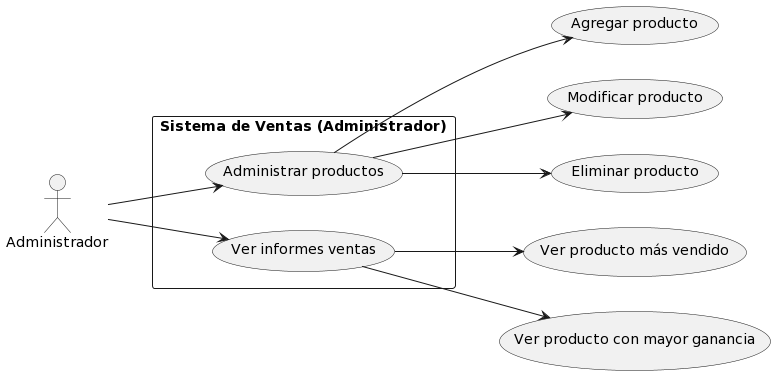

The diagram above was rendered by PlantUML. Its source (embedded in the PNG):
@startuml
left to right direction

actor "Administrador" as administrador

rectangle "Sistema de Ventas (Administrador)" as sistema {
  administrador --> (Administrar productos)
  administrador --> (Ver informes ventas)
}

(Administrar productos) --> (Agregar producto)
(Administrar productos) --> (Modificar producto)
(Administrar productos) --> (Eliminar producto)

(Ver informes ventas) --> (Ver producto más vendido)
(Ver informes ventas) --> (Ver producto con mayor ganancia)
@enduml